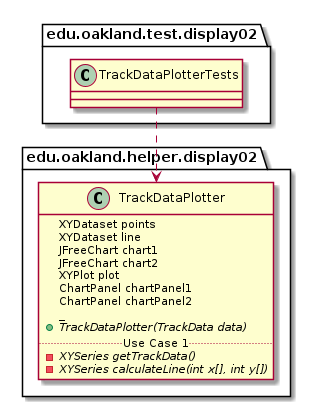

The diagram above was rendered by PlantUML. Its source (embedded in the PNG):
@startuml TrackDataPlotterTests_Closure


package edu.oakland.test.display02 {
    class TrackDataPlotterTests {

    }
}




package edu.oakland.helper.display02 {
    class TrackDataPlotter {
    XYDataset points
    XYDataset line
    JFreeChart chart1
    JFreeChart chart2
    XYPlot plot
    ChartPanel chartPanel1
    ChartPanel chartPanel2
    _
    {abstract} + TrackDataPlotter(TrackData data)
    .. Use Case 1 ..
    {abstract} - XYSeries getTrackData()
    {abstract} - XYSeries calculateLine(int x[], int y[])
    }
}






TrackDataPlotterTests ..> TrackDataPlotter



@enduml